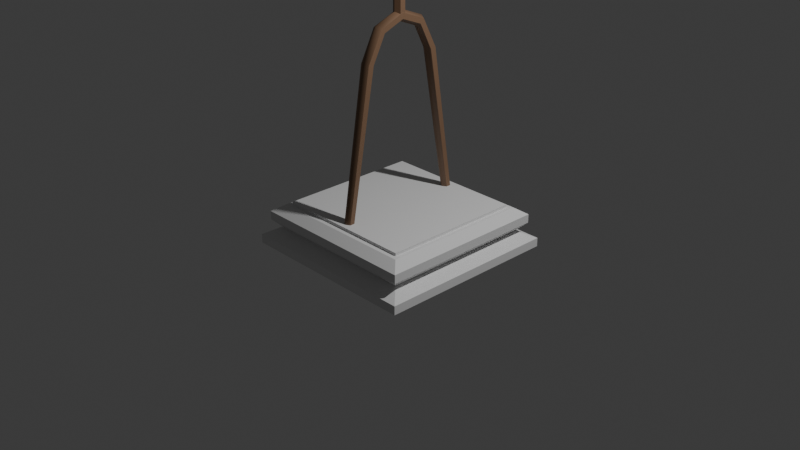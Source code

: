 # Source: Armour_stand.blend  (saved by Blender 4.4.30; exported with 4.5.12 LTS)
import bpy
from mathutils import Matrix  # noqa: F401  (used for matrix-valued properties, if any)

bpy.ops.wm.read_factory_settings(use_empty=True)
scene = bpy.context.scene
scene.name = 'Scene'

# ---- collections
col_collection = bpy.data.collections.new('Collection'); scene.collection.children.link(col_collection)

# ---- materials (node trees are filled in below, after node groups)
mat_material_001 = bpy.data.materials.new('Material.001')

# ---- node groups
ng_smooth_by_angle = bpy.data.node_groups.new('Smooth by Angle', 'GeometryNodeTree')
_s = ng_smooth_by_angle.interface.new_socket(name='Mesh', in_out='OUTPUT', socket_type='NodeSocketGeometry')
_s = ng_smooth_by_angle.interface.new_socket(name='Mesh', in_out='INPUT', socket_type='NodeSocketGeometry')
_s = ng_smooth_by_angle.interface.new_socket(name='Angle', in_out='INPUT', socket_type='NodeSocketFloat')
_s.subtype = 'ANGLE'
_s.default_value = 0.5236
_s.min_value = 0.0
_s.max_value = 3.142
_s.description = 'Maximum face angle for smooth edges'
_s = ng_smooth_by_angle.interface.new_socket(name='Ignore Sharpness', in_out='INPUT', socket_type='NodeSocketBool')
_s.force_non_field = True
ng_smooth_by_angle.description = 'Set the sharpness of mesh edges based on the angle between the neighboring faces'
ng_smooth_by_angle.is_modifier = True
_N = ng_smooth_by_angle.nodes; _L = ng_smooth_by_angle.links
n0 = _N.new('GeometryNodeSetShadeSmooth'); n0.name = 'Set Shade Smooth'; n0.location = (120, -80)
n0.domain = 'EDGE'
n1 = _N.new('GeometryNodeSetShadeSmooth'); n1.name = 'Set Shade Smooth.001'; n1.location = (300, -80)
n2 = _N.new('NodeGroupOutput'); n2.name = 'Group Output'; n2.location = (480, -80)
n3 = _N.new('GeometryNodeInputMeshEdgeAngle'); n3.name = 'Edge Angle'; n3.location = (-440, -240)
n4 = _N.new('NodeGroupInput'); n4.name = 'Group Input'; n4.location = (-80, -80)
n5 = _N.new('GeometryNodeInputEdgeSmooth'); n5.name = 'Is Edge Smooth'; n5.location = (-260, -120)
n6 = _N.new('GeometryNodeInputShadeSmooth'); n6.name = 'Is Shade Smooth'; n6.location = (-440, -397)
n7 = _N.new('FunctionNodeCompare'); n7.name = 'Compare'; n7.location = (-260, -260)
n7.operation = 'LESS_EQUAL'
n7.inputs[6].default_value = (0.0, 0.0, 0.0, 0.0)
n7.inputs[7].default_value = (0.0, 0.0, 0.0, 0.0)
n8 = _N.new('FunctionNodeBooleanMath'); n8.name = 'Boolean Math.001'; n8.location = (-80, -260)
n9 = _N.new('NodeGroupInput'); n9.name = 'Group Input.001'; n9.location = (-440, -329)
n10 = _N.new('NodeGroupInput'); n10.name = 'Group Input.002'; n10.location = (-259, -189)
n11 = _N.new('FunctionNodeBooleanMath'); n11.name = 'Boolean Math'; n11.location = (-80, -149)
n11.operation = 'OR'
n12 = _N.new('FunctionNodeBooleanMath'); n12.name = 'Boolean Math.002'; n12.location = (-260, -380)
n12.operation = 'OR'
n13 = _N.new('NodeGroupInput'); n13.name = 'Group Input.003'; n13.location = (-440, -460)
_L.new(n3.outputs[0], n7.inputs[0])
_L.new(n1.outputs[0], n2.inputs[0])
_L.new(n9.outputs[1], n7.inputs[1])
_L.new(n7.outputs[0], n8.inputs[0])
_L.new(n4.outputs[0], n0.inputs[0])
_L.new(n0.outputs[0], n1.inputs[0])
_L.new(n8.outputs[0], n0.inputs[2])
_L.new(n10.outputs[2], n11.inputs[1])
_L.new(n5.outputs[0], n11.inputs[0])
_L.new(n11.outputs[0], n0.inputs[1])
_L.new(n13.outputs[2], n12.inputs[1])
_L.new(n6.outputs[0], n12.inputs[0])
_L.new(n12.outputs[0], n8.inputs[1])
n2.is_active_output = True

# ---- material node trees
mat_material_001.use_nodes = True; mat_material_001.node_tree.nodes.clear()
_N = mat_material_001.node_tree.nodes; _L = mat_material_001.node_tree.links
n0 = _N.new('ShaderNodeBsdfPrincipled'); n0.name = 'Principled BSDF'; n0.location = (10, 300)
n0.inputs[0].default_value = (0.2403, 0.1396, 0.08228, 1.0)
n1 = _N.new('ShaderNodeOutputMaterial'); n1.name = 'Material Output'; n1.location = (300, 300)
_L.new(n0.outputs[0], n1.inputs[0])
n1.is_active_output = True

# ---- world
world_world = bpy.data.worlds.new('World'); scene.world = world_world
world_world.use_nodes = True; world_world.node_tree.nodes.clear()
_N = world_world.node_tree.nodes; _L = world_world.node_tree.links
n0 = _N.new('ShaderNodeOutputWorld'); n0.name = 'World Output'; n0.location = (300, 300)
n1 = _N.new('ShaderNodeBackground'); n1.name = 'Background'; n1.location = (10, 300)
n1.inputs[0].default_value = (0.05088, 0.05088, 0.05088, 1.0)
_L.new(n1.outputs[0], n0.inputs[0])
n0.is_active_output = True
world_world.color = (0.05088, 0.05088, 0.05088)
world_world.sun_shadow_jitter_overblur = 0.0

# ---- cameras
cam_camera = bpy.data.cameras.new('Camera')
cam_camera.clip_end = 100.0
cam_camera.ortho_scale = 7.314

# ---- lights
light_light = bpy.data.lights.new('Light', 'POINT')
light_light.energy = 1000.0
light_light.shadow_soft_size = 0.1

# ---- meshes
me_cylinder_002 = bpy.data.meshes.new('Cylinder.002')
me_cylinder_002.from_pydata([(0.0, 1.0, -1.0), (0.0, 1.0, 1.0), (0.866, 0.5, -1.0), (0.866, 0.5, 1.0), (0.866, -0.5, -1.0), (0.866, -0.5, 1.0), (0.0, -1.0, -1.0), (0.0, -1.0, 1.0), (-0.866, -0.5, -1.0), (-0.866, -0.5, 1.0), (-0.866, 0.5, -1.0), (-0.866, 0.5, 1.0), (1.495, 0.8631, 1.202), (-1.425e-06, 1.726, 1.202), (1.495, -0.8631, 1.202), (-1.425e-06, -1.726, 1.202), (-1.495, -0.8631, 1.202), (-1.495, 0.8631, 1.202), (1.495, 0.8631, 1.354), (5.325e-06, 1.726, 1.354), (1.495, -0.8631, 1.354), (5.325e-06, -1.726, 1.354), (-1.495, -0.8631, 1.354), (-1.495, 0.8631, 1.354), (0.0, -10.56, -3.071), (-1.277e-07, -5.764, -1.399), (0.7326, -10.98, -3.066), (0.9006, -6.276, -1.393), (0.7326, -11.81, -3.057), (0.9006, -7.3, -1.382), (0.0, -12.23, -3.053), (-1.277e-07, -7.812, -1.376), (-0.7326, -11.81, -3.057), (-0.9006, -7.3, -1.382), (-0.7326, -10.98, -3.066), (-0.9006, -6.276, -1.393), (3.178e-07, 10.56, -3.071), (-8.277e-07, 5.764, -1.399), (-0.7326, 10.98, -3.066), (-0.9006, 6.276, -1.393), (-0.7326, 11.81, -3.057), (-0.9006, 7.3, -1.382), (5.694e-07, 12.23, -3.053), (-5.184e-07, 7.812, -1.376), (0.7326, 11.81, -3.057), (0.9006, 7.3, -1.382), (0.7326, 10.98, -3.066), (0.9006, 6.276, -1.393), (1.671e-06, -3.525, -1.127), (1.219e-06, 2.818e-06, -1.04), (-5.006e-08, 3.525, -1.127), (-0.9006, -3.875, -1.103), (-0.9006, 4.931e-06, -1.009), (-0.9006, 3.875, -1.103), (-0.9006, -4.574, -1.056), (-0.9006, 2.111e-06, -0.9446), (-0.9006, 4.574, -1.056), (2.283e-06, -4.924, -1.032), (1.874e-06, 5.855e-06, -0.9126), (3.335e-07, 4.924, -1.032), (0.9006, -4.574, -1.056), (0.9006, 2.503e-06, -0.9446), (0.9006, 4.574, -1.056), (0.9006, 3.875, -1.103), (0.9006, 5.323e-06, -1.009), (0.9006, -3.875, -1.103), (0.0, -14.69, 0.4896), (0.0, 14.69, 0.4896), (0.7326, -14.69, 0.5157), (0.7326, 14.69, 0.5157), (0.7326, -14.69, 0.5677), (0.7326, 14.69, 0.5677), (0.0, -14.69, 0.5937), (0.0, 14.69, 0.5937), (-0.7326, -14.69, 0.5677), (-0.7326, 14.69, 0.5677), (-0.7326, -14.69, 0.5157), (-0.7326, 14.69, 0.5157), (-14.03, -14.03, -3.293), (-15.59, -15.59, -3.102), (-14.03, 14.03, -3.293), (-15.59, 15.59, -3.102), (14.03, -14.03, -3.293), (15.59, -15.59, -3.102), (14.03, 14.03, -3.293), (15.59, 15.59, -3.102), (0.0, 14.03, -3.293), (0.0, 15.59, -3.102), (0.0, -14.03, -3.293), (0.0, -15.59, -3.102), (-14.03, 0.0, -3.293), (-15.59, 0.0, -3.102), (14.03, 0.0, -3.293), (15.59, 0.0, -3.102), (0.0, 0.0, -3.102), (0.0, 0.0, -3.293), (-15.59, -15.59, -3.198), (-15.59, 15.59, -3.198), (15.59, 15.59, -3.198), (15.59, -15.59, -3.198), (0.0, -15.59, -3.198), (0.0, 15.59, -3.198), (15.59, 0.0, -3.198), (-15.59, 0.0, -3.198), (-16.84, -16.84, -3.378), (-16.84, 16.84, -3.378), (16.84, -16.84, -3.378), (16.84, 16.84, -3.378), (0.0, 16.84, -3.378), (0.0, -16.84, -3.378), (-16.84, 0.0, -3.378), (16.84, 0.0, -3.378), (-16.84, -16.84, -3.476), (-16.84, 16.84, -3.476), (16.84, -16.84, -3.476), (16.84, 16.84, -3.476), (0.0, 16.84, -3.476), (0.0, -16.84, -3.476), (-16.84, 0.0, -3.476), (16.84, 0.0, -3.476), (-15.59, -15.59, -3.102), (-15.59, 15.59, -3.102), (15.59, -15.59, -3.102), (15.59, 15.59, -3.102), (0.0, 15.59, -3.102), (0.0, -15.59, -3.102), (-15.59, 0.0, -3.102), (15.59, 0.0, -3.102), (-12.88, -12.88, -3.024), (-12.88, 12.88, -3.024), (12.88, -12.88, -3.024), (12.88, 12.88, -3.024), (0.0, 12.88, -3.024), (0.0, -12.88, -3.024), (-12.88, 0.0, -3.024), (12.88, 0.0, -3.024), (-13.71, 0.0, -3.024), (-13.71, 13.71, -3.024), (0.0, 13.71, -3.024), (13.71, 13.71, -3.024), (13.71, 0.0, -3.024), (13.71, -13.71, -3.024), (0.0, -13.71, -3.024), (-13.71, -13.71, -3.024), (-12.88, 0.0, -2.992), (-12.88, 12.88, -2.992), (0.0, 12.88, -2.992), (12.88, 12.88, -2.992), (12.88, 0.0, -2.992), (12.88, -12.88, -2.992), (0.0, -12.88, -2.992), (-12.88, -12.88, -2.992)], [], [(0, 1, 3, 2), (2, 3, 5, 4), (4, 5, 7, 6), (6, 7, 9, 8), (3, 1, 13, 12), (8, 9, 11, 10), (10, 11, 1, 0), (0, 2, 4, 6, 8, 10), (13, 17, 23, 19), (7, 5, 14, 15), (1, 11, 17, 13), (9, 7, 15, 16), (5, 3, 12, 14), (11, 9, 16, 17), (18, 19, 23, 22, 21, 20), (16, 15, 21, 22), (14, 12, 18, 20), (17, 16, 22, 23), (15, 14, 20, 21), (12, 13, 19, 18), (24, 25, 27, 26), (26, 27, 29, 28), (28, 29, 31, 30), (30, 31, 33, 32), (45, 43, 59, 62), (32, 33, 35, 34), (34, 35, 25, 24), (24, 26, 28, 30, 32, 34), (36, 37, 39, 38), (38, 39, 41, 40), (40, 41, 43, 42), (42, 43, 45, 44), (47, 45, 62, 63), (44, 45, 47, 46), (46, 47, 37, 36), (36, 38, 40, 42, 44, 46), (43, 41, 56, 59), (41, 39, 53, 56), (39, 37, 50, 53), (37, 47, 63, 50), (53, 50, 49, 52), (52, 49, 48, 51), (51, 48, 25, 35), (56, 53, 52, 55), (55, 52, 51, 54), (54, 51, 35, 33), (59, 56, 55, 58), (58, 55, 54, 57), (57, 54, 33, 31), (62, 59, 58, 61), (61, 58, 57, 60), (60, 57, 31, 29), (63, 62, 61, 64), (64, 61, 60, 65), (65, 60, 29, 27), (50, 63, 64, 49), (49, 64, 65, 48), (48, 65, 27, 25), (66, 67, 69, 68), (68, 69, 71, 70), (70, 71, 73, 72), (72, 73, 75, 74), (69, 67, 77, 75, 73, 71), (74, 75, 77, 76), (76, 77, 67, 66), (66, 68, 70, 72, 74, 76), (103, 91, 81, 97), (101, 87, 85, 98), (102, 93, 83, 99), (100, 89, 79, 96), (95, 92, 82, 88), (94, 91, 79, 89), (93, 94, 89, 83), (90, 95, 88, 78), (99, 83, 89, 100), (97, 81, 87, 101), (80, 86, 95, 90), (85, 87, 94, 93), (87, 81, 91, 94), (86, 84, 92, 95), (98, 85, 93, 102), (96, 79, 91, 103), (78, 96, 103, 90), (84, 98, 102, 92), (80, 97, 101, 86), (82, 99, 100, 88), (88, 100, 96, 78), (92, 102, 99, 82), (86, 101, 98, 84), (90, 103, 97, 80), (82, 88, 109, 106), (80, 86, 108, 105), (92, 82, 106, 111), (78, 90, 110, 104), (90, 80, 105, 110), (84, 92, 111, 107), (88, 78, 104, 109), (86, 84, 107, 108), (110, 105, 113, 118), (108, 107, 115, 116), (107, 111, 119, 115), (104, 110, 118, 112), (111, 106, 114, 119), (109, 104, 112, 117), (106, 109, 117, 114), (105, 108, 116, 113), (118, 113, 116, 115, 119, 114, 117, 112), (91, 79, 120, 126), (93, 83, 122, 127), (89, 83, 122, 125), (81, 87, 124, 121), (91, 81, 121, 126), (89, 79, 120, 125), (87, 85, 123, 124), (93, 85, 123, 127), (127, 123, 139, 140), (125, 122, 141, 142), (125, 120, 143, 142), (124, 123, 139, 138), (126, 120, 143, 136), (121, 124, 138, 137), (127, 122, 141, 140), (126, 121, 137, 136), (128, 134, 144, 151), (129, 134, 136, 137), (131, 132, 138, 139), (130, 135, 140, 141), (128, 133, 142, 143), (132, 129, 137, 138), (133, 130, 141, 142), (134, 128, 143, 136), (135, 131, 139, 140), (144, 145, 146, 147, 148, 149, 150, 151), (129, 132, 146, 145), (135, 130, 149, 148), (134, 129, 145, 144), (131, 135, 148, 147), (130, 133, 150, 149), (133, 128, 151, 150), (132, 131, 147, 146)])
me_cylinder_002.polygons.foreach_set('use_smooth', [1, 1, 1, 1, 1, 1, 1, 1, 1, 1, 1, 1, 1, 1, 1, 1, 1, 1, 1, 1, 1, 1, 1, 1, 1, 1, 1, 1, 1, 1, 1, 1, 1, 1, 1, 1, 1, 1, 1, 1, 1, 1, 1, 1, 1, 1, 1, 1, 1, 1, 1, 1, 1, 1, 1, 1, 1, 1, 1, 1, 1, 1, 1, 1, 1, 1, 0, 0, 0, 0, 0, 0, 0, 0, 0, 0, 0, 0, 0, 0, 0, 0, 0, 0, 0, 0, 0, 0, 0, 0, 0, 0, 0, 0, 0, 0, 0, 0, 0, 0, 0, 0, 0, 0, 0, 0, 0, 0, 0, 0, 0, 0, 0, 0, 0, 0, 0, 0, 0, 0, 0, 0, 0, 0, 0, 0, 0, 0, 0, 0, 0, 0, 0, 0, 0, 0, 0, 0, 0, 0])
me_cylinder_002.polygons.foreach_set('material_index', [0, 0, 0, 0, 0, 0, 0, 0, 0, 0, 0, 0, 0, 0, 0, 0, 0, 0, 0, 0, 0, 0, 0, 0, 0, 0, 0, 0, 0, 0, 0, 0, 0, 0, 0, 0, 0, 0, 0, 0, 0, 0, 0, 0, 0, 0, 0, 0, 0, 0, 0, 0, 0, 0, 0, 0, 0, 0, 0, 0, 0, 0, 0, 0, 0, 0, 1, 1, 1, 1, 1, 1, 1, 1, 1, 1, 1, 1, 1, 1, 1, 1, 1, 1, 1, 1, 1, 1, 1, 1, 1, 1, 1, 1, 1, 1, 1, 1, 1, 1, 1, 1, 1, 1, 1, 1, 1, 1, 1, 1, 1, 1, 1, 1, 1, 1, 1, 1, 1, 1, 1, 1, 1, 1, 1, 1, 1, 1, 1, 1, 1, 1, 1, 1, 1, 1, 1, 1, 1, 1])
_uv = me_cylinder_002.uv_layers.new(name='UVMap')
_uv.uv.foreach_set('vector', [1.0, 0.5, 1.0, 1.0, 0.8333, 1.0, 0.8333, 0.5, 0.8333, 0.5, 0.8333, 1.0, 0.6667, 1.0, 0.6667, 0.5, 0.6667, 0.5, 0.6667, 1.0, 0.5, 1.0, 0.5, 0.5, 0.5, 0.5, 0.5, 1.0, 0.3333, 1.0, 0.3333, 0.5, 0.8333, 1.0, 1.0, 1.0, 1.0, 1.0, 0.8333, 1.0, 0.3333, 0.5, 0.3333, 1.0, 0.1667, 1.0, 0.1667, 0.5, 0.1667, 0.5, 0.1667, 1.0, -8.941e-08, 1.0, -8.941e-08, 0.5, 0.75, 0.49, 0.9578, 0.37, 0.9578, 0.13, 0.75, 0.01, 0.5422, 0.13, 0.5422, 0.37, -8.941e-08, 1.0, 0.1667, 1.0, 0.1667, 1.0, -8.941e-08, 1.0, 0.5, 1.0, 0.6667, 1.0, 0.6667, 1.0, 0.5, 1.0, -8.941e-08, 1.0, 0.1667, 1.0, 0.1667, 1.0, -8.941e-08, 1.0, 0.3333, 1.0, 0.5, 1.0, 0.5, 1.0, 0.3333, 1.0, 0.6667, 1.0, 0.8333, 1.0, 0.8333, 1.0, 0.6667, 1.0, 0.1667, 1.0, 0.3333, 1.0, 0.3333, 1.0, 0.1667, 1.0, 0.4578, 0.37, 0.25, 0.49, 0.04215, 0.37, 0.04215, 0.13, 0.25, 0.01, 0.4578, 0.13, 0.3333, 1.0, 0.5, 1.0, 0.5, 1.0, 0.3333, 1.0, 0.6667, 1.0, 0.8333, 1.0, 0.8333, 1.0, 0.6667, 1.0, 0.1667, 1.0, 0.3333, 1.0, 0.3333, 1.0, 0.1667, 1.0, 0.5, 1.0, 0.6667, 1.0, 0.6667, 1.0, 0.5, 1.0, 0.8333, 1.0, 1.0, 1.0, 1.0, 1.0, 0.8333, 1.0, 1.0, 0.5, 1.0, 1.0, 0.8333, 1.0, 0.8333, 0.5, 0.8333, 0.5, 0.8333, 1.0, 0.6667, 1.0, 0.6667, 0.5, 0.6667, 0.5, 0.6667, 1.0, 0.5, 1.0, 0.5, 0.5, 0.5, 0.5, 0.5, 1.0, 0.3333, 1.0, 0.3333, 0.5, 0.3333, 1.0, 0.5, 1.0, 0.5, 1.0, 0.4167, 1.0, 0.3333, 0.5, 0.3333, 1.0, 0.1667, 1.0, 0.1667, 0.5, 0.1667, 0.5, 0.1667, 1.0, -8.941e-08, 1.0, -8.941e-08, 0.5, 0.75, 0.49, 0.9578, 0.37, 0.9578, 0.13, 0.75, 0.01, 0.5422, 0.13, 0.5422, 0.37, 1.0, 0.5, 1.0, 1.0, 0.8333, 1.0, 0.8333, 0.5, 0.8333, 0.5, 0.8333, 1.0, 0.6667, 1.0, 0.6667, 0.5, 0.6667, 0.5, 0.6667, 1.0, 0.5, 1.0, 0.5, 0.5, 0.5, 0.5, 0.5, 1.0, 0.3333, 1.0, 0.3333, 0.5, 0.1667, 1.0, 0.3333, 1.0, 0.4167, 1.0, 0.3333, 1.0, 0.3333, 0.5, 0.3333, 1.0, 0.1667, 1.0, 0.1667, 0.5, 0.1667, 0.5, 0.1667, 1.0, -8.941e-08, 1.0, -8.941e-08, 0.5, 0.75, 0.49, 0.9578, 0.37, 0.9578, 0.13, 0.75, 0.01, 0.5422, 0.13, 0.5422, 0.37, 0.5, 1.0, 0.6667, 1.0, 0.5833, 1.0, 0.5, 1.0, 0.6667, 1.0, 0.8333, 1.0, 0.6667, 1.0, 0.5833, 1.0, 0.8333, 1.0, 1.0, 1.0, 0.75, 1.0, 0.6667, 1.0, -8.941e-08, 1.0, 0.1667, 1.0, 0.3333, 1.0, 0.25, 1.0, 0.6667, 1.0, 0.75, 1.0, 0.5, 1.0, 0.5, 1.0, 0.5, 1.0, 0.5, 1.0, 0.25, 1.0, 0.3333, 1.0, 0.3333, 1.0, 0.25, 1.0, -8.941e-08, 1.0, 0.1667, 1.0, 0.5833, 1.0, 0.6667, 1.0, 0.5, 1.0, 0.5, 1.0, 0.5, 1.0, 0.5, 1.0, 0.3333, 1.0, 0.4167, 1.0, 0.4167, 1.0, 0.3333, 1.0, 0.1667, 1.0, 0.3333, 1.0, 0.5, 1.0, 0.5833, 1.0, 0.5, 1.0, 0.5, 1.0, 0.5, 1.0, 0.5, 1.0, 0.4167, 1.0, 0.5, 1.0, 0.5, 1.0, 0.4167, 1.0, 0.3333, 1.0, 0.5, 1.0, 0.4167, 1.0, 0.5, 1.0, 0.5, 1.0, 0.5, 1.0, 0.5, 1.0, 0.5, 1.0, 0.5, 1.0, 0.5833, 1.0, 0.5833, 1.0, 0.5, 1.0, 0.5, 1.0, 0.6667, 1.0, 0.3333, 1.0, 0.4167, 1.0, 0.5, 1.0, 0.5, 1.0, 0.5, 1.0, 0.5, 1.0, 0.5833, 1.0, 0.6667, 1.0, 0.6667, 1.0, 0.5833, 1.0, 0.6667, 1.0, 0.8333, 1.0, 0.25, 1.0, 0.3333, 1.0, 0.5, 1.0, 0.5, 1.0, 0.5, 1.0, 0.5, 1.0, 0.6667, 1.0, 0.75, 1.0, 0.75, 1.0, 0.6667, 1.0, 0.8333, 1.0, 1.0, 1.0, 1.0, 0.5, 1.0, 1.0, 0.8333, 1.0, 0.8333, 0.5, 0.8333, 0.5, 0.8333, 1.0, 0.6667, 1.0, 0.6667, 0.5, 0.6667, 0.5, 0.6667, 1.0, 0.5, 1.0, 0.5, 0.5, 0.5, 0.5, 0.5, 1.0, 0.3333, 1.0, 0.3333, 0.5, 0.4578, 0.37, 0.25, 0.49, 0.04215, 0.37, 0.04215, 0.13, 0.25, 0.01, 0.4578, 0.13, 0.3333, 0.5, 0.3333, 1.0, 0.1667, 1.0, 0.1667, 0.5, 0.1667, 0.5, 0.1667, 1.0, -8.941e-08, 1.0, -8.941e-08, 0.5, 0.75, 0.49, 0.9578, 0.37, 0.9578, 0.13, 0.75, 0.01, 0.5422, 0.13, 0.5422, 0.37, 0.5, 0.125, 0.625, 0.125, 0.625, 0.25, 0.5, 0.25, 0.5, 0.375, 0.625, 0.375, 0.625, 0.5, 0.5, 0.5, 0.5, 0.625, 0.625, 0.625, 0.625, 0.75, 0.5, 0.75, 0.5, 0.875, 0.625, 0.875, 0.625, 1.0, 0.5, 1.0, 0.25, 0.625, 0.375, 0.625, 0.375, 0.75, 0.25, 0.75, 0.75, 0.625, 0.875, 0.625, 0.875, 0.75, 0.75, 0.75, 0.625, 0.625, 0.75, 0.625, 0.75, 0.75, 0.625, 0.75, 0.125, 0.625, 0.25, 0.625, 0.25, 0.75, 0.125, 0.75, 0.5, 0.75, 0.625, 0.75, 0.625, 0.875, 0.5, 0.875, 0.5, 0.25, 0.625, 0.25, 0.625, 0.375, 0.5, 0.375, 0.125, 0.5, 0.25, 0.5, 0.25, 0.625, 0.125, 0.625, 0.625, 0.5, 0.75, 0.5, 0.75, 0.625, 0.625, 0.625, 0.75, 0.5, 0.875, 0.5, 0.875, 0.625, 0.75, 0.625, 0.25, 0.5, 0.375, 0.5, 0.375, 0.625, 0.25, 0.625, 0.5, 0.5, 0.625, 0.5, 0.625, 0.625, 0.5, 0.625, 0.5, 0.0, 0.625, 0.0, 0.625, 0.125, 0.5, 0.125, 0.375, 0.0, 0.5, 0.0, 0.5, 0.125, 0.375, 0.125, 0.375, 0.5, 0.5, 0.5, 0.5, 0.625, 0.375, 0.625, 0.375, 0.25, 0.5, 0.25, 0.5, 0.375, 0.375, 0.375, 0.375, 0.75, 0.5, 0.75, 0.5, 0.875, 0.375, 0.875, 0.375, 0.875, 0.5, 0.875, 0.5, 1.0, 0.375, 1.0, 0.375, 0.625, 0.5, 0.625, 0.5, 0.75, 0.375, 0.75, 0.375, 0.375, 0.5, 0.375, 0.5, 0.5, 0.375, 0.5, 0.375, 0.125, 0.5, 0.125, 0.5, 0.25, 0.375, 0.25, 0.375, 0.75, 0.25, 0.75, 0.25, 0.75, 0.375, 0.75, 0.125, 0.5, 0.25, 0.5, 0.25, 0.5, 0.125, 0.5, 0.375, 0.625, 0.375, 0.75, 0.375, 0.75, 0.375, 0.625, 0.125, 0.75, 0.125, 0.625, 0.125, 0.625, 0.125, 0.75, 0.125, 0.625, 0.125, 0.5, 0.125, 0.5, 0.125, 0.625, 0.375, 0.5, 0.375, 0.625, 0.375, 0.625, 0.375, 0.5, 0.25, 0.75, 0.125, 0.75, 0.125, 0.75, 0.25, 0.75, 0.25, 0.5, 0.375, 0.5, 0.375, 0.5, 0.25, 0.5, 0.125, 0.625, 0.125, 0.5, 0.125, 0.5, 0.125, 0.625, 0.25, 0.5, 0.375, 0.5, 0.375, 0.5, 0.25, 0.5, 0.375, 0.5, 0.375, 0.625, 0.375, 0.625, 0.375, 0.5, 0.125, 0.75, 0.125, 0.625, 0.125, 0.625, 0.125, 0.75, 0.375, 0.625, 0.375, 0.75, 0.375, 0.75, 0.375, 0.625, 0.25, 0.75, 0.125, 0.75, 0.125, 0.75, 0.25, 0.75, 0.375, 0.75, 0.25, 0.75, 0.25, 0.75, 0.375, 0.75, 0.125, 0.5, 0.25, 0.5, 0.25, 0.5, 0.125, 0.5, 0.125, 0.625, 0.125, 0.5, 0.25, 0.5, 0.375, 0.5, 0.375, 0.625, 0.375, 0.75, 0.25, 0.75, 0.125, 0.75, 0.875, 0.625, 0.875, 0.75, 0.875, 0.75, 0.875, 0.625, 0.625, 0.625, 0.625, 0.75, 0.625, 0.75, 0.625, 0.625, 0.75, 0.75, 0.625, 0.75, 0.625, 0.75, 0.75, 0.75, 0.625, 0.25, 0.625, 0.375, 0.625, 0.375, 0.625, 0.25, 0.625, 0.125, 0.625, 0.25, 0.625, 0.25, 0.625, 0.125, 0.625, 0.875, 0.625, 1.0, 0.625, 1.0, 0.625, 0.875, 0.625, 0.375, 0.625, 0.5, 0.625, 0.5, 0.625, 0.375, 0.625, 0.625, 0.625, 0.5, 0.625, 0.5, 0.625, 0.625, 0.625, 0.625, 0.625, 0.5, 0.625, 0.5, 0.625, 0.625, 0.75, 0.75, 0.625, 0.75, 0.625, 0.75, 0.75, 0.75, 0.625, 0.875, 0.625, 1.0, 0.625, 1.0, 0.625, 0.875, 0.625, 0.375, 0.625, 0.5, 0.625, 0.5, 0.625, 0.375, 0.875, 0.625, 0.875, 0.75, 0.875, 0.75, 0.875, 0.625, 0.625, 0.25, 0.625, 0.375, 0.625, 0.375, 0.625, 0.25, 0.625, 0.625, 0.625, 0.75, 0.625, 0.75, 0.625, 0.625, 0.625, 0.125, 0.625, 0.25, 0.625, 0.25, 0.625, 0.125, 0.8612, 0.7466, 0.8546, 0.6153, 0.8546, 0.6153, 0.8612, 0.7466, 0.636, 0.277, 0.8546, 0.6153, 0.875, 0.625, 0.625, 0.25, 0.6264, 0.5022, 0.6295, 0.3888, 0.625, 0.375, 0.625, 0.5, 0.6264, 0.7466, 0.6281, 0.6237, 0.625, 0.625, 0.625, 0.75, 0.8612, 0.7466, 0.6378, 0.8501, 0.625, 0.875, 0.875, 0.75, 0.6295, 0.3888, 0.636, 0.277, 0.625, 0.25, 0.625, 0.375, 0.6378, 0.8501, 0.6264, 0.7466, 0.625, 0.75, 0.625, 0.875, 0.8546, 0.6153, 0.8612, 0.7466, 0.875, 0.75, 0.875, 0.625, 0.6281, 0.6237, 0.6264, 0.5022, 0.625, 0.5, 0.625, 0.625, 0.8546, 0.6153, 0.636, 0.277, 0.6295, 0.3888, 0.6264, 0.5022, 0.6281, 0.6237, 0.6264, 0.7466, 0.6378, 0.8501, 0.8612, 0.7466, 0.636, 0.277, 0.6295, 0.3888, 0.6295, 0.3888, 0.636, 0.277, 0.6281, 0.6237, 0.6264, 0.7466, 0.6264, 0.7466, 0.6281, 0.6237, 0.8546, 0.6153, 0.636, 0.277, 0.636, 0.277, 0.8546, 0.6153, 0.6264, 0.5022, 0.6281, 0.6237, 0.6281, 0.6237, 0.6264, 0.5022, 0.6264, 0.7466, 0.6378, 0.8501, 0.6378, 0.8501, 0.6264, 0.7466, 0.6378, 0.8501, 0.8612, 0.7466, 0.8612, 0.7466, 0.6378, 0.8501, 0.6295, 0.3888, 0.6264, 0.5022, 0.6264, 0.5022, 0.6295, 0.3888])
me_cylinder_002.materials.append(mat_material_001)
me_cylinder_002.materials.append(None)
me_cylinder_002.update()

# ---- objects
ob_light = bpy.data.objects.new('Light', light_light)
ob_camera = bpy.data.objects.new('Camera', cam_camera)
ob_cylinder_001 = bpy.data.objects.new('Cylinder.001', me_cylinder_002)

# ---- transforms, parenting, visibility, modifiers, constraints
ob_light.location = (4.076, 1.005, 5.904)
ob_light.rotation_euler = (0.6503, 0.05522, 1.866)
ob_light.lock_rotations_4d = False
ob_light.empty_display_type = 'ARROWS'
ob_light.color = (0.0, 0.0, 0.0, 0.0)
ob_light.lineart.crease_threshold = 0.0
ob_camera.location = (7.359, -6.926, 4.958)
ob_camera.rotation_euler = (1.109, 0.0, 0.8149)
ob_camera.lock_rotations_4d = False
ob_camera.empty_display_type = 'ARROWS'
ob_camera.color = (0.0, 0.0, 0.0, 0.0)
ob_camera.display_type = 'WIRE'
ob_camera.lineart.crease_threshold = 0.0
ob_cylinder_001.location = (0.0, 0.0, 3.05)
ob_cylinder_001.scale = (0.05911, 0.05911, 0.9613)
_m = ob_cylinder_001.modifiers.new('Smooth by Angle', 'NODES')
_m.node_group = ng_smooth_by_angle
_m.use_pin_to_last = True
_m.show_group_selector = False

# ---- collection membership
col_collection.objects.link(ob_light)
col_collection.objects.link(ob_camera)
col_collection.objects.link(ob_cylinder_001)

# ---- scene / render settings (as saved in the file)
scene.camera = ob_camera
scene.frame_start = 1; scene.frame_end = 250; scene.frame_set(1)
scene.render.engine = 'BLENDER_EEVEE_NEXT'
bpy.context.view_layer.update()
